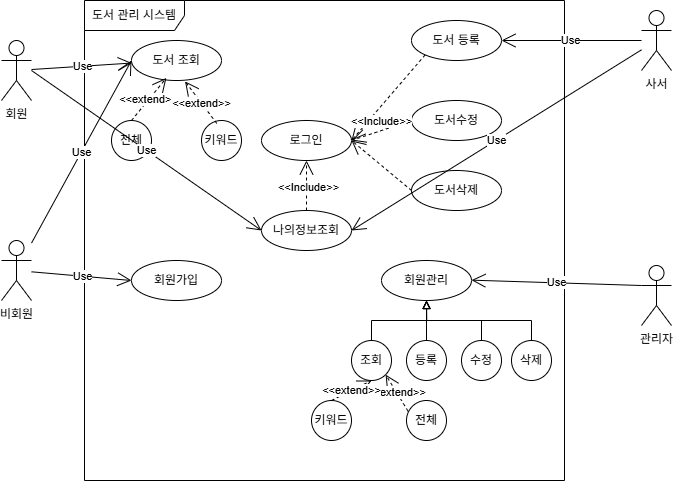

The diagram above was exported from draw.io. Its source (the exported page's mxGraphModel, read from the mxfile embedded in the PNG):
<mxGraphModel dx="1096" dy="1220" grid="1" gridSize="10" guides="1" tooltips="1" connect="1" arrows="1" fold="1" page="1" pageScale="1" pageWidth="827" pageHeight="1169" math="0" shadow="0">
  <root>
    <mxCell id="0" />
    <mxCell id="1" parent="0" />
    <mxCell id="4h4H0g5t7ajwDeDFtZV2-1" parent="1" style="shape=umlFrame;whiteSpace=wrap;html=1;pointerEvents=0;width=100;height=30;" value="도서 관리 시스템" vertex="1">
      <mxGeometry height="480" width="480" x="173" y="320" as="geometry" />
    </mxCell>
    <mxCell id="4h4H0g5t7ajwDeDFtZV2-2" parent="1" style="shape=umlActor;verticalLabelPosition=bottom;verticalAlign=top;html=1;" value="회원" vertex="1">
      <mxGeometry height="60" width="30" x="90" y="360" as="geometry" />
    </mxCell>
    <mxCell id="4h4H0g5t7ajwDeDFtZV2-3" parent="1" style="shape=umlActor;verticalLabelPosition=bottom;verticalAlign=top;html=1;" value="비회원" vertex="1">
      <mxGeometry height="60" width="30" x="90" y="560" as="geometry" />
    </mxCell>
    <mxCell id="4h4H0g5t7ajwDeDFtZV2-4" parent="1" style="shape=umlActor;verticalLabelPosition=bottom;verticalAlign=top;html=1;" value="사서" vertex="1">
      <mxGeometry height="60" width="30" x="730" y="330" as="geometry" />
    </mxCell>
    <mxCell id="4h4H0g5t7ajwDeDFtZV2-5" parent="1" style="shape=umlActor;verticalLabelPosition=bottom;verticalAlign=top;html=1;" value="관리자" vertex="1">
      <mxGeometry height="60" width="30" x="730" y="585" as="geometry" />
    </mxCell>
    <mxCell id="4h4H0g5t7ajwDeDFtZV2-7" parent="1" style="ellipse;whiteSpace=wrap;html=1;" value="도서 조회" vertex="1">
      <mxGeometry height="40" width="90" x="220" y="360" as="geometry" />
    </mxCell>
    <mxCell id="4h4H0g5t7ajwDeDFtZV2-8" edge="1" parent="1" source="4h4H0g5t7ajwDeDFtZV2-2" style="endArrow=open;endSize=12;html=1;rounded=0;" target="4h4H0g5t7ajwDeDFtZV2-7" value="Use">
      <mxGeometry relative="1" width="160" as="geometry">
        <mxPoint x="150" y="400" as="sourcePoint" />
        <mxPoint x="310" y="400" as="targetPoint" />
      </mxGeometry>
    </mxCell>
    <mxCell id="4h4H0g5t7ajwDeDFtZV2-9" edge="1" parent="1" source="4h4H0g5t7ajwDeDFtZV2-3" style="endArrow=open;endSize=12;html=1;rounded=0;" value="Use">
      <mxGeometry relative="1" width="160" as="geometry">
        <mxPoint x="130" y="496" as="sourcePoint" />
        <mxPoint x="220" y="380" as="targetPoint" />
      </mxGeometry>
    </mxCell>
    <mxCell id="4h4H0g5t7ajwDeDFtZV2-10" parent="1" style="ellipse;whiteSpace=wrap;html=1;" value="도서 등록" vertex="1">
      <mxGeometry height="40" width="90" x="500" y="340" as="geometry" />
    </mxCell>
    <mxCell id="4h4H0g5t7ajwDeDFtZV2-11" edge="1" parent="1" source="4h4H0g5t7ajwDeDFtZV2-4" style="endArrow=open;endSize=12;html=1;rounded=0;" target="4h4H0g5t7ajwDeDFtZV2-10" value="Use">
      <mxGeometry relative="1" width="160" as="geometry">
        <mxPoint x="170" y="406" as="sourcePoint" />
        <mxPoint x="270" y="400" as="targetPoint" />
      </mxGeometry>
    </mxCell>
    <mxCell id="4h4H0g5t7ajwDeDFtZV2-12" parent="1" style="ellipse;whiteSpace=wrap;html=1;" value="로그인" vertex="1">
      <mxGeometry height="40" width="90" x="350" y="440" as="geometry" />
    </mxCell>
    <mxCell id="4h4H0g5t7ajwDeDFtZV2-13" edge="1" parent="1" source="4h4H0g5t7ajwDeDFtZV2-10" style="endArrow=open;endSize=12;html=1;rounded=0;dashed=1;exitX=0;exitY=1;exitDx=0;exitDy=0;entryX=1;entryY=0.5;entryDx=0;entryDy=0;" target="4h4H0g5t7ajwDeDFtZV2-12" value="">
      <mxGeometry relative="1" width="160" as="geometry">
        <mxPoint x="653" y="440" as="sourcePoint" />
        <mxPoint x="430" y="470" as="targetPoint" />
      </mxGeometry>
    </mxCell>
    <mxCell id="4h4H0g5t7ajwDeDFtZV2-14" parent="1" style="ellipse;whiteSpace=wrap;html=1;" value="도서수정" vertex="1">
      <mxGeometry height="40" width="90" x="500" y="420" as="geometry" />
    </mxCell>
    <mxCell id="4h4H0g5t7ajwDeDFtZV2-15" parent="1" style="ellipse;whiteSpace=wrap;html=1;" value="도서삭제" vertex="1">
      <mxGeometry height="40" width="90" x="500" y="490" as="geometry" />
    </mxCell>
    <mxCell id="4h4H0g5t7ajwDeDFtZV2-16" edge="1" parent="1" source="4h4H0g5t7ajwDeDFtZV2-14" style="endArrow=open;endSize=12;html=1;rounded=0;dashed=1;exitX=0;exitY=0.5;exitDx=0;exitDy=0;entryX=1;entryY=0.5;entryDx=0;entryDy=0;" target="4h4H0g5t7ajwDeDFtZV2-12" value="&amp;lt;&amp;lt;Include&amp;gt;&amp;gt;">
      <mxGeometry relative="1" width="160" x="-0.1" y="-9" as="geometry">
        <mxPoint as="offset" />
        <mxPoint x="588" y="390" as="sourcePoint" />
        <mxPoint x="500" y="458" as="targetPoint" />
      </mxGeometry>
    </mxCell>
    <mxCell id="4h4H0g5t7ajwDeDFtZV2-17" edge="1" parent="1" source="4h4H0g5t7ajwDeDFtZV2-15" style="endArrow=open;endSize=12;html=1;rounded=0;dashed=1;exitX=0;exitY=0.5;exitDx=0;exitDy=0;entryX=1;entryY=0.5;entryDx=0;entryDy=0;" target="4h4H0g5t7ajwDeDFtZV2-12" value="">
      <mxGeometry relative="1" width="160" as="geometry">
        <mxPoint x="608" y="390" as="sourcePoint" />
        <mxPoint x="419.99999999999636" y="530" as="targetPoint" />
      </mxGeometry>
    </mxCell>
    <mxCell id="4h4H0g5t7ajwDeDFtZV2-19" parent="1" style="ellipse;whiteSpace=wrap;html=1;" value="전체" vertex="1">
      <mxGeometry height="40" width="40" x="200" y="440" as="geometry" />
    </mxCell>
    <mxCell id="4h4H0g5t7ajwDeDFtZV2-21" parent="1" style="ellipse;whiteSpace=wrap;html=1;" value="키워드" vertex="1">
      <mxGeometry height="40" width="40" x="290" y="440" as="geometry" />
    </mxCell>
    <mxCell id="4h4H0g5t7ajwDeDFtZV2-23" edge="1" parent="1" source="4h4H0g5t7ajwDeDFtZV2-19" style="endArrow=open;endSize=12;html=1;rounded=0;dashed=1;exitX=0.5;exitY=0;exitDx=0;exitDy=0;entryX=0.388;entryY=0.936;entryDx=0;entryDy=0;entryPerimeter=0;" target="4h4H0g5t7ajwDeDFtZV2-7" value="&amp;lt;&amp;lt;extend&amp;gt;&amp;gt;">
      <mxGeometry relative="1" width="160" as="geometry">
        <mxPoint x="330" y="540" as="sourcePoint" />
        <mxPoint x="270" y="500" as="targetPoint" />
      </mxGeometry>
    </mxCell>
    <mxCell id="4h4H0g5t7ajwDeDFtZV2-24" edge="1" parent="1" source="4h4H0g5t7ajwDeDFtZV2-21" style="endArrow=open;endSize=12;html=1;rounded=0;dashed=1;exitX=0.382;exitY=0.074;exitDx=0;exitDy=0;entryX=0.595;entryY=1.022;entryDx=0;entryDy=0;entryPerimeter=0;exitPerimeter=0;" target="4h4H0g5t7ajwDeDFtZV2-7" value="&amp;lt;&amp;lt;extend&amp;gt;&amp;gt;">
      <mxGeometry relative="1" width="160" as="geometry">
        <mxPoint x="230" y="523" as="sourcePoint" />
        <mxPoint x="255" y="460" as="targetPoint" />
      </mxGeometry>
    </mxCell>
    <mxCell id="4h4H0g5t7ajwDeDFtZV2-26" parent="1" style="ellipse;whiteSpace=wrap;html=1;" value="회원관리" vertex="1">
      <mxGeometry height="40" width="90" x="470" y="580" as="geometry" />
    </mxCell>
    <mxCell id="4h4H0g5t7ajwDeDFtZV2-31" edge="1" parent="1" source="4h4H0g5t7ajwDeDFtZV2-27" style="edgeStyle=orthogonalEdgeStyle;rounded=0;orthogonalLoop=1;jettySize=auto;html=1;endArrow=block;endFill=0;" target="4h4H0g5t7ajwDeDFtZV2-26" value="">
      <mxGeometry relative="1" as="geometry" />
    </mxCell>
    <mxCell id="4h4H0g5t7ajwDeDFtZV2-27" parent="1" style="ellipse;whiteSpace=wrap;html=1;" value="조회" vertex="1">
      <mxGeometry height="40" width="40" x="440" y="660" as="geometry" />
    </mxCell>
    <mxCell id="4h4H0g5t7ajwDeDFtZV2-40" edge="1" parent="1" source="4h4H0g5t7ajwDeDFtZV2-28" style="edgeStyle=orthogonalEdgeStyle;rounded=0;orthogonalLoop=1;jettySize=auto;html=1;endArrow=block;endFill=0;" target="4h4H0g5t7ajwDeDFtZV2-26" value="">
      <mxGeometry relative="1" as="geometry" />
    </mxCell>
    <mxCell id="4h4H0g5t7ajwDeDFtZV2-28" parent="1" style="ellipse;whiteSpace=wrap;html=1;" value="등록" vertex="1">
      <mxGeometry height="40" width="40" x="495" y="660" as="geometry" />
    </mxCell>
    <mxCell id="4h4H0g5t7ajwDeDFtZV2-33" edge="1" parent="1" source="4h4H0g5t7ajwDeDFtZV2-29" style="edgeStyle=orthogonalEdgeStyle;rounded=0;orthogonalLoop=1;jettySize=auto;html=1;endArrow=block;endFill=0;" target="4h4H0g5t7ajwDeDFtZV2-26" value="">
      <mxGeometry relative="1" as="geometry" />
    </mxCell>
    <mxCell id="4h4H0g5t7ajwDeDFtZV2-29" parent="1" style="ellipse;whiteSpace=wrap;html=1;" value="수정" vertex="1">
      <mxGeometry height="40" width="40" x="550" y="660" as="geometry" />
    </mxCell>
    <mxCell id="4h4H0g5t7ajwDeDFtZV2-35" edge="1" parent="1" source="4h4H0g5t7ajwDeDFtZV2-30" style="edgeStyle=orthogonalEdgeStyle;rounded=0;orthogonalLoop=1;jettySize=auto;html=1;endArrow=block;endFill=0;" target="4h4H0g5t7ajwDeDFtZV2-26" value="">
      <mxGeometry relative="1" as="geometry">
        <Array as="points">
          <mxPoint x="620" y="640" />
          <mxPoint x="515" y="640" />
        </Array>
      </mxGeometry>
    </mxCell>
    <mxCell id="4h4H0g5t7ajwDeDFtZV2-30" parent="1" style="ellipse;whiteSpace=wrap;html=1;" value="삭제" vertex="1">
      <mxGeometry height="40" width="40" x="600" y="660" as="geometry" />
    </mxCell>
    <mxCell id="4h4H0g5t7ajwDeDFtZV2-41" edge="1" parent="1" source="4h4H0g5t7ajwDeDFtZV2-5" style="endArrow=open;endSize=12;html=1;rounded=0;exitX=0;exitY=0.3333333333333333;exitDx=0;exitDy=0;exitPerimeter=0;" value="Use">
      <mxGeometry relative="1" width="160" as="geometry">
        <mxPoint x="700" y="599.66" as="sourcePoint" />
        <mxPoint x="560" y="599.66" as="targetPoint" />
      </mxGeometry>
    </mxCell>
    <mxCell id="riq8B6QvNsJIgkqzet3t-3" parent="1" style="ellipse;whiteSpace=wrap;html=1;" value="키워드" vertex="1">
      <mxGeometry height="40" width="40" x="400" y="720" as="geometry" />
    </mxCell>
    <mxCell id="riq8B6QvNsJIgkqzet3t-4" parent="1" style="ellipse;whiteSpace=wrap;html=1;" value="전체" vertex="1">
      <mxGeometry height="40" width="40" x="495" y="720" as="geometry" />
    </mxCell>
    <mxCell id="riq8B6QvNsJIgkqzet3t-5" edge="1" parent="1" source="riq8B6QvNsJIgkqzet3t-4" style="endArrow=open;endSize=12;html=1;rounded=0;dashed=1;exitX=0.037;exitY=0.264;exitDx=0;exitDy=0;entryX=1;entryY=1;entryDx=0;entryDy=0;exitPerimeter=0;" target="4h4H0g5t7ajwDeDFtZV2-27" value="&amp;lt;&amp;lt;extend&amp;gt;&amp;gt;">
      <mxGeometry relative="1" width="160" as="geometry">
        <mxPoint x="501" y="732" as="sourcePoint" />
        <mxPoint x="470" y="690" as="targetPoint" />
      </mxGeometry>
    </mxCell>
    <mxCell id="riq8B6QvNsJIgkqzet3t-6" edge="1" parent="1" source="riq8B6QvNsJIgkqzet3t-3" style="endArrow=open;endSize=12;html=1;rounded=0;dashed=1;exitX=0.5;exitY=0;exitDx=0;exitDy=0;" value="&amp;lt;&amp;lt;extend&amp;gt;&amp;gt;">
      <mxGeometry relative="1" width="160" as="geometry">
        <mxPoint x="497" y="737" as="sourcePoint" />
        <mxPoint x="460" y="700" as="targetPoint" />
      </mxGeometry>
    </mxCell>
    <mxCell id="riq8B6QvNsJIgkqzet3t-10" parent="1" style="ellipse;whiteSpace=wrap;html=1;" value="회원가입" vertex="1">
      <mxGeometry height="40" width="90" x="220" y="580" as="geometry" />
    </mxCell>
    <mxCell id="riq8B6QvNsJIgkqzet3t-11" edge="1" parent="1" source="4h4H0g5t7ajwDeDFtZV2-3" style="endArrow=open;endSize=12;html=1;rounded=0;entryX=0;entryY=0.5;entryDx=0;entryDy=0;" target="riq8B6QvNsJIgkqzet3t-10" value="Use">
      <mxGeometry relative="1" width="160" as="geometry">
        <mxPoint x="120" y="743" as="sourcePoint" />
        <mxPoint x="220" y="560" as="targetPoint" />
      </mxGeometry>
    </mxCell>
    <mxCell id="riq8B6QvNsJIgkqzet3t-12" parent="1" style="ellipse;whiteSpace=wrap;html=1;" value="나의정보조회" vertex="1">
      <mxGeometry height="40" width="90" x="350" y="530" as="geometry" />
    </mxCell>
    <mxCell id="riq8B6QvNsJIgkqzet3t-13" edge="1" parent="1" style="endArrow=open;endSize=12;html=1;rounded=0;entryX=0;entryY=0.5;entryDx=0;entryDy=0;" target="riq8B6QvNsJIgkqzet3t-12" value="Use">
      <mxGeometry relative="1" width="160" as="geometry">
        <mxPoint x="120" y="390" as="sourcePoint" />
        <mxPoint x="290" y="400" as="targetPoint" />
      </mxGeometry>
    </mxCell>
    <mxCell id="riq8B6QvNsJIgkqzet3t-14" edge="1" parent="1" source="4h4H0g5t7ajwDeDFtZV2-4" style="endArrow=open;endSize=12;html=1;rounded=0;entryX=1;entryY=0.5;entryDx=0;entryDy=0;" target="riq8B6QvNsJIgkqzet3t-12" value="Use">
      <mxGeometry relative="1" width="160" as="geometry">
        <mxPoint x="820" y="380" as="sourcePoint" />
        <mxPoint x="680" y="380" as="targetPoint" />
      </mxGeometry>
    </mxCell>
    <mxCell id="riq8B6QvNsJIgkqzet3t-15" edge="1" parent="1" source="riq8B6QvNsJIgkqzet3t-12" style="endArrow=open;endSize=12;html=1;rounded=0;dashed=1;exitX=0.5;exitY=0;exitDx=0;exitDy=0;entryX=0.5;entryY=1;entryDx=0;entryDy=0;" target="4h4H0g5t7ajwDeDFtZV2-12" value="">
      <mxGeometry relative="1" width="160" as="geometry">
        <mxPoint x="500" y="510" as="sourcePoint" />
        <mxPoint x="440" y="460" as="targetPoint" />
      </mxGeometry>
    </mxCell>
    <mxCell id="riq8B6QvNsJIgkqzet3t-16" connectable="0" parent="riq8B6QvNsJIgkqzet3t-15" style="edgeLabel;html=1;align=center;verticalAlign=middle;resizable=0;points=[];" value="&amp;lt;&amp;lt;Include&amp;gt;&amp;gt;" vertex="1">
      <mxGeometry relative="1" x="-0.0841" y="-1" as="geometry">
        <mxPoint as="offset" />
      </mxGeometry>
    </mxCell>
  </root>
</mxGraphModel>